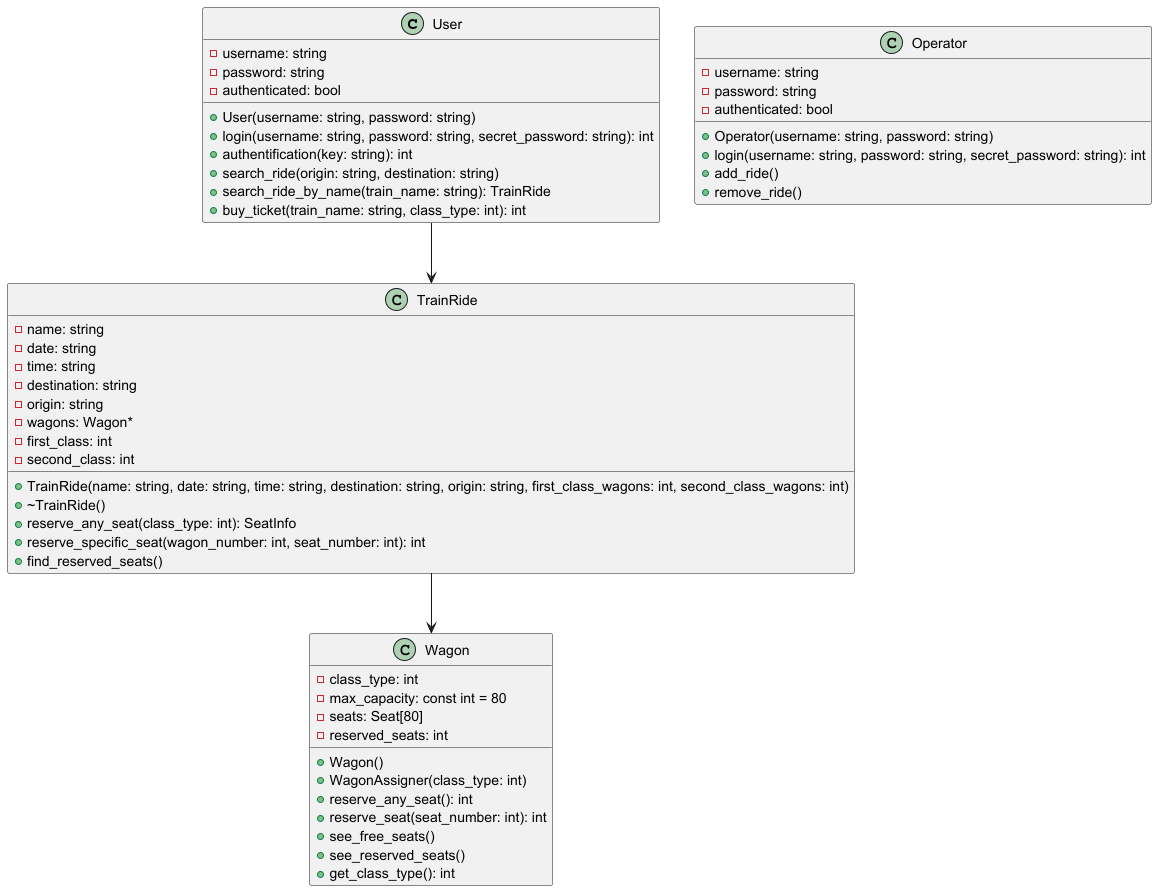

The diagram above was rendered by PlantUML. Its source (embedded in the PNG):
@startuml
class User {
    - username: string
    - password: string
    - authenticated: bool
    + User(username: string, password: string)
    + login(username: string, password: string, secret_password: string): int
    + authentification(key: string): int
    + search_ride(origin: string, destination: string)
    + search_ride_by_name(train_name: string): TrainRide
    + buy_ticket(train_name: string, class_type: int): int
}

class Wagon {
    - class_type: int
    - max_capacity: const int = 80
    - seats: Seat[80]
    - reserved_seats: int
    + Wagon()
    + WagonAssigner(class_type: int)
    + reserve_any_seat(): int
    + reserve_seat(seat_number: int): int
    + see_free_seats()
    + see_reserved_seats()
    + get_class_type(): int
}

class TrainRide {
    - name: string
    - date: string
    - time: string
    - destination: string
    - origin: string
    - wagons: Wagon*
    - first_class: int
    - second_class: int
    + TrainRide(name: string, date: string, time: string, destination: string, origin: string, first_class_wagons: int, second_class_wagons: int)
    + ~TrainRide()
    + reserve_any_seat(class_type: int): SeatInfo
    + reserve_specific_seat(wagon_number: int, seat_number: int): int
    + find_reserved_seats()
}

class Operator {
    - username: string
    - password: string
    - authenticated: bool
    + Operator(username: string, password: string)
    + login(username: string, password: string, secret_password: string): int
    + add_ride()
    + remove_ride()
}

User --> TrainRide
TrainRide --> Wagon

@enduml